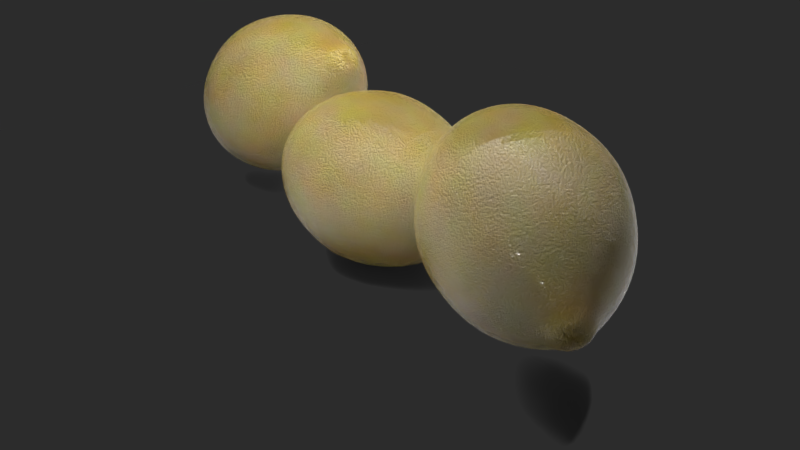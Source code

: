 # Source: lemon.blend  (saved by Blender 2.79.0; exported with 4.5.12 LTS)
import bpy
from mathutils import Matrix  # noqa: F401  (used for matrix-valued properties, if any)

bpy.ops.wm.read_factory_settings(use_empty=True)
scene = bpy.context.scene
scene.name = 'Scene'

# ---- collections
col_collection_1 = bpy.data.collections.new('Collection 1'); scene.collection.children.link(col_collection_1)

# ---- materials (node trees are filled in below, after node groups)
mat_material_002 = bpy.data.materials.new('Material.002')
mat_material_002.alpha_threshold = 0.0
mat_material_002.roughness = 0.5
mat_material_003 = bpy.data.materials.new('Material.003')
mat_material_003.alpha_threshold = 0.0
mat_material_003.roughness = 0.5

# ---- material node trees
mat_material_002.use_nodes = True; mat_material_002.node_tree.nodes.clear()
_N = mat_material_002.node_tree.nodes; _L = mat_material_002.node_tree.links
n0 = _N.new('ShaderNodeTexVoronoi'); n0.name = 'Voronoi Texture'; n0.location = (-335, 189)
n0.inputs[2].default_value = 400.0
n1 = _N.new('ShaderNodeTexVoronoi'); n1.name = 'Voronoi Texture.001'; n1.location = (-343, 7)
n1.inputs[2].default_value = 100.0
n2 = _N.new('ShaderNodeBsdfPrincipled'); n2.name = 'Principled BSDF'; n2.location = (149, 474)
n2.width = 150
n2.subsurface_method = 'BURLEY'
n2.inputs[2].default_value = 0.0
n2.inputs[3].default_value = 1.45
n2.inputs[9].default_value = (1.0, 1.0, 1.0)
n3 = _N.new('ShaderNodeOutputMaterial'); n3.name = 'Material Output'; n3.location = (535, 19)
n4 = _N.new('ShaderNodeMix'); n4.name = 'Mix'; n4.location = (-89, 136)
n4.data_type = 'RGBA'
n5 = _N.new('ShaderNodeInvert'); n5.name = 'Invert'; n5.location = (151, -59)
n6 = _N.new('ShaderNodeTexNoise'); n6.name = 'Noise Texture'; n6.location = (-339, 461)
n7 = _N.new('ShaderNodeMix'); n7.name = 'Mix.001'; n7.location = (-86, 458)
n7.data_type = 'RGBA'
n7.inputs[0].default_value = 0.8
n7.inputs[7].default_value = (0.5, 0.3426, 0.007646, 1.0)
n8 = _N.new('ShaderNodeDisplacement'); n8.name = 'Displacement'; n8.location = (0, 0)
n8.inputs[1].default_value = 0.0
n8.inputs[2].default_value = 0.1
n9 = _N.new('ShaderNodeMath'); n9.name = 'Math'; n9.location = (0, 0)
n9.operation = 'MULTIPLY'
n10 = _N.new('ShaderNodeMath'); n10.name = 'Math.001'; n10.location = (0, 0)
n10.operation = 'MULTIPLY'
_L.new(n2.outputs[0], n3.inputs[0])
_L.new(n4.outputs[2], n5.inputs[1])
_L.new(n6.outputs[1], n7.inputs[6])
_L.new(n7.outputs[2], n2.inputs[0])
_L.new(n5.outputs[0], n8.inputs[0])
_L.new(n8.outputs[0], n3.inputs[2])
_L.new(n9.outputs[0], n4.inputs[6])
_L.new(n0.outputs[0], n9.inputs[0])
_L.new(n0.outputs[0], n9.inputs[1])
_L.new(n10.outputs[0], n4.inputs[7])
_L.new(n1.outputs[0], n10.inputs[0])
_L.new(n1.outputs[0], n10.inputs[1])
n3.is_active_output = True
mat_material_003.use_nodes = True; mat_material_003.node_tree.nodes.clear()
_N = mat_material_003.node_tree.nodes; _L = mat_material_003.node_tree.links
n0 = _N.new('ShaderNodeOutputMaterial'); n0.name = 'Material Output'; n0.location = (300, 300)
n1 = _N.new('ShaderNodeEmission'); n1.name = 'Emission'; n1.location = (48, 296)
n1.inputs[0].default_value = (0.8, 0.8, 0.8, 1.0)
n1.inputs[1].default_value = 5.0
_L.new(n1.outputs[0], n0.inputs[0])
n0.is_active_output = True

# ---- world
world_world = bpy.data.worlds.new('World'); scene.world = world_world
world_world.use_nodes = True; world_world.node_tree.nodes.clear()
_N = world_world.node_tree.nodes; _L = world_world.node_tree.links
n0 = _N.new('ShaderNodeOutputWorld'); n0.name = 'World Output'; n0.location = (300, 300)
n1 = _N.new('ShaderNodeBackground'); n1.name = 'Background'; n1.location = (10, 300)
n1.inputs[0].default_value = (0.05088, 0.05088, 0.05088, 1.0)
n1.inputs[1].default_value = 0.5
_L.new(n1.outputs[0], n0.inputs[0])
n0.is_active_output = True
world_world.color = (0.05088, 0.05088, 0.05088)
world_world.use_sun_shadow = False
world_world.sun_shadow_jitter_overblur = 0.0
world_world.cycles.sampling_method = 'MANUAL'

# ---- cameras
cam_camera = bpy.data.cameras.new('Camera')
cam_camera.clip_end = 100.0
cam_camera.lens = 35.0
cam_camera.sensor_width = 32.0
cam_camera.sensor_height = 18.0
cam_camera.ortho_scale = 7.314
cam_camera.dof.focus_distance = 0.0

# ---- lights
light_lamp = bpy.data.lights.new('Lamp', 'POINT')
light_lamp.transmission_factor = 0.0
light_lamp.cutoff_distance = 30.0
light_lamp.energy = 100.0
light_lamp.shadow_buffer_clip_start = 1.001
light_lamp.shadow_soft_size = 0.1
light_lamp.shadow_maximum_resolution = 0.006
light_lamp.use_absolute_resolution = True

# ---- meshes
me_sphere = bpy.data.meshes.new('Sphere')
me_sphere.from_pydata([(1.197e-09, 0.7828, 0.7811), (0.0, 0.9239, 0.3827), (0.02463, 0.05947, 1.5), (0.2996, 0.7232, 0.7811), (0.3536, 0.8536, 0.3827), (0.04552, 0.04552, 1.5), (0.5535, 0.5535, 0.7811), (0.6533, 0.6533, 0.3827), (0.05947, 0.02463, 1.5), (0.7232, 0.2996, 0.7811), (0.8536, 0.3536, 0.3827), (0.06437, 3.084e-08, 1.5), (0.7828, 5.438e-08, 0.7811), (0.9239, 1.149e-08, 0.3827), (0.05947, -0.02463, 1.5), (0.7232, -0.2996, 0.7811), (0.8536, -0.3536, 0.3827), (0.04552, -0.04552, 1.5), (0.5535, -0.5535, 0.7811), (0.6533, -0.6533, 0.3827), (0.02463, -0.05947, 1.5), (0.2996, -0.7232, 0.7811), (0.3536, -0.8536, 0.3827), (-1.03e-08, -0.06437, 1.5), (-2.937e-07, -0.7828, 0.7811), (-2.962e-07, -0.9239, 0.3827), (-0.02463, -0.05947, 1.5), (-0.2996, -0.7232, 0.7811), (-0.3536, -0.8536, 0.3827), (-0.04552, -0.04552, 1.5), (-0.5535, -0.5535, 0.7811), (-0.6533, -0.6533, 0.3827), (-0.05947, -0.02463, 1.5), (-0.7232, -0.2996, 0.7811), (-0.8536, -0.3536, 0.3827), (-0.06437, 5.089e-08, 1.5), (-0.7828, 5.163e-07, 0.7811), (-0.9239, 5.181e-07, 0.3827), (-0.05947, 0.02463, 1.5), (-0.7232, 0.2996, 0.7811), (-0.8536, 0.3536, 0.3827), (-0.04552, 0.04552, 1.5), (-0.5535, 0.5535, 0.7811), (-0.6533, 0.6533, 0.3827), (-0.02463, 0.05947, 1.5), (-0.2996, 0.7232, 0.7811), (-0.3536, 0.8536, 0.3827), (-6.75e-14, 5.063e-14, 1.456), (1.977e-08, 0.06437, 1.5), (0.03941, 0.1191, 1.487), (0.08387, 0.2025, 1.346), (0.1825, 0.4405, 1.138), (0.07793, 0.09334, 1.487), (0.155, 0.155, 1.346), (0.3372, 0.3372, 1.138), (0.1037, 0.05481, 1.487), (0.2025, 0.08387, 1.346), (0.4405, 0.1825, 1.138), (0.1127, 0.009364, 1.487), (0.2192, 4.437e-08, 1.346), (0.4768, 3.989e-08, 1.138), (0.1037, -0.03608, 1.487), (0.2025, -0.08387, 1.346), (0.4405, -0.1825, 1.138), (0.07793, -0.07461, 1.487), (0.155, -0.155, 1.346), (0.3372, -0.3372, 1.138), (0.03941, -0.1004, 1.487), (0.08387, -0.2025, 1.346), (0.1825, -0.4405, 1.138), (-0.006041, -0.1094, 1.487), (-6.918e-08, -0.2192, 1.346), (-1.707e-07, -0.4768, 1.138), (-0.05149, -0.1004, 1.487), (-0.08387, -0.2025, 1.346), (-0.1825, -0.4405, 1.138), (-0.09001, -0.07461, 1.487), (-0.155, -0.155, 1.346), (-0.3372, -0.3372, 1.138), (-0.1158, -0.03608, 1.487), (-0.2025, -0.08387, 1.346), (-0.4405, -0.1825, 1.138), (-0.1248, 0.009364, 1.487), (-0.2192, 1.548e-07, 1.346), (-0.4768, 3.056e-07, 1.138), (-0.1158, 0.05481, 1.487), (-0.2025, 0.08387, 1.346), (-0.4405, 0.1825, 1.138), (-0.09001, 0.09334, 1.487), (-0.155, 0.155, 1.346), (-0.3372, 0.3372, 1.138), (-0.05149, 0.1191, 1.487), (-0.08387, 0.2025, 1.346), (-0.1825, 0.4405, 1.138), (-0.00604, 0.1281, 1.487), (1.953e-08, 0.2192, 1.346), (1.407e-08, 0.4768, 1.138), (1.197e-09, 0.7828, -0.7811), (0.0, 0.9239, -0.3827), (0.02463, 0.05947, -1.5), (0.2996, 0.7232, -0.7811), (0.3536, 0.8536, -0.3827), (0.3827, 0.9239, 0.0), (0.04552, 0.04552, -1.5), (0.5535, 0.5535, -0.7811), (0.6533, 0.6533, -0.3827), (0.7071, 0.7071, 0.0), (0.05947, 0.02463, -1.5), (0.7232, 0.2996, -0.7811), (0.8536, 0.3536, -0.3827), (0.9239, 0.3827, 0.0), (0.06437, 3.084e-08, -1.5), (0.7828, 5.438e-08, -0.7811), (0.9239, 1.149e-08, -0.3827), (1.0, 1.149e-08, 0.0), (0.05947, -0.02463, -1.5), (0.7232, -0.2996, -0.7811), (0.8536, -0.3536, -0.3827), (0.9239, -0.3827, 0.0), (0.04552, -0.04552, -1.5), (0.5535, -0.5535, -0.7811), (0.6533, -0.6533, -0.3827), (0.7071, -0.7071, 0.0), (0.02463, -0.05947, -1.5), (0.2996, -0.7232, -0.7811), (0.3536, -0.8536, -0.3827), (0.3827, -0.9239, 0.0), (-1.03e-08, -0.06437, -1.5), (-2.937e-07, -0.7828, -0.7811), (-2.962e-07, -0.9239, -0.3827), (-3.26e-07, -1.0, 0.0), (-0.02463, -0.05947, -1.5), (-0.2996, -0.7232, -0.7811), (-0.3536, -0.8536, -0.3827), (-0.3827, -0.9239, 0.0), (-0.04552, -0.04552, -1.5), (-0.5535, -0.5535, -0.7811), (-0.6533, -0.6533, -0.3827), (-0.7071, -0.7071, 0.0), (-0.05947, -0.02463, -1.5), (-0.7232, -0.2996, -0.7811), (-0.8536, -0.3536, -0.3827), (-0.9239, -0.3827, 0.0), (-0.06437, 5.089e-08, -1.5), (-0.7828, 5.163e-07, -0.7811), (-0.9239, 5.181e-07, -0.3827), (-1.0, 6.075e-07, 0.0), (-0.05947, 0.02463, -1.5), (-0.7232, 0.2996, -0.7811), (-0.8536, 0.3536, -0.3827), (-0.9239, 0.3827, 0.0), (-0.04552, 0.04552, -1.5), (-0.5535, 0.5535, -0.7811), (-0.6533, 0.6533, -0.3827), (-0.7071, 0.7071, 0.0), (-0.02463, 0.05947, -1.5), (-0.2996, 0.7232, -0.7811), (-0.3536, 0.8536, -0.3827), (-0.3827, 0.9239, 0.0), (-6.75e-14, 5.063e-14, -1.456), (1.977e-08, 0.06437, -1.5), (6.575e-07, 1.0, 0.0), (0.03941, 0.1191, -1.487), (0.08387, 0.2025, -1.346), (0.1825, 0.4405, -1.138), (0.07793, 0.09334, -1.487), (0.155, 0.155, -1.346), (0.3372, 0.3372, -1.138), (0.1037, 0.05481, -1.487), (0.2025, 0.08387, -1.346), (0.4405, 0.1825, -1.138), (0.1127, 0.009364, -1.487), (0.2192, 4.437e-08, -1.346), (0.4768, 3.989e-08, -1.138), (0.1037, -0.03608, -1.487), (0.2025, -0.08387, -1.346), (0.4405, -0.1825, -1.138), (0.07793, -0.07461, -1.487), (0.155, -0.155, -1.346), (0.3372, -0.3372, -1.138), (0.03941, -0.1004, -1.487), (0.08387, -0.2025, -1.346), (0.1825, -0.4405, -1.138), (-0.006041, -0.1094, -1.487), (-6.918e-08, -0.2192, -1.346), (-1.707e-07, -0.4768, -1.138), (-0.05149, -0.1004, -1.487), (-0.08387, -0.2025, -1.346), (-0.1825, -0.4405, -1.138), (-0.09001, -0.07461, -1.487), (-0.155, -0.155, -1.346), (-0.3372, -0.3372, -1.138), (-0.1158, -0.03608, -1.487), (-0.2025, -0.08387, -1.346), (-0.4405, -0.1825, -1.138), (-0.1248, 0.009364, -1.487), (-0.2192, 1.548e-07, -1.346), (-0.4768, 3.056e-07, -1.138), (-0.1158, 0.05481, -1.487), (-0.2025, 0.08387, -1.346), (-0.4405, 0.1825, -1.138), (-0.09001, 0.09334, -1.487), (-0.155, 0.155, -1.346), (-0.3372, 0.3372, -1.138), (-0.05149, 0.1191, -1.487), (-0.08387, 0.2025, -1.346), (-0.1825, 0.4405, -1.138), (-0.00604, 0.1281, -1.487), (1.953e-08, 0.2192, -1.346), (1.407e-08, 0.4768, -1.138)], [], [(48, 47, 2), (161, 1, 4, 102), (94, 48, 2, 49), (1, 0, 3, 4), (102, 4, 7, 106), (49, 2, 5, 52), (4, 3, 6, 7), (2, 47, 5), (7, 6, 9, 10), (5, 47, 8), (106, 7, 10, 110), (52, 5, 8, 55), (10, 9, 12, 13), (8, 47, 11), (110, 10, 13, 114), (55, 8, 11, 58), (114, 13, 16, 118), (58, 11, 14, 61), (13, 12, 15, 16), (11, 47, 14), (61, 14, 17, 64), (16, 15, 18, 19), (14, 47, 17), (118, 16, 19, 122), (19, 18, 21, 22), (17, 47, 20), (122, 19, 22, 126), (64, 17, 20, 67), (20, 47, 23), (126, 22, 25, 130), (67, 20, 23, 70), (22, 21, 24, 25), (130, 25, 28, 134), (70, 23, 26, 73), (25, 24, 27, 28), (23, 47, 26), (28, 27, 30, 31), (26, 47, 29), (134, 28, 31, 138), (73, 26, 29, 76), (31, 30, 33, 34), (29, 47, 32), (138, 31, 34, 142), (76, 29, 32, 79), (142, 34, 37, 146), (79, 32, 35, 82), (34, 33, 36, 37), (32, 47, 35), (146, 37, 40, 150), (82, 35, 38, 85), (37, 36, 39, 40), (35, 47, 38), (40, 39, 42, 43), (38, 47, 41), (150, 40, 43, 154), (85, 38, 41, 88), (43, 42, 45, 46), (41, 47, 44), (154, 43, 46, 158), (88, 41, 44, 91), (158, 46, 1, 161), (91, 44, 48, 94), (46, 45, 0, 1), (44, 47, 48), (45, 93, 96, 0), (93, 92, 95, 96), (92, 91, 94, 95), (42, 90, 93, 45), (90, 89, 92, 93), (89, 88, 91, 92), (39, 87, 90, 42), (87, 86, 89, 90), (86, 85, 88, 89), (36, 84, 87, 39), (84, 83, 86, 87), (83, 82, 85, 86), (33, 81, 84, 36), (81, 80, 83, 84), (80, 79, 82, 83), (30, 78, 81, 33), (78, 77, 80, 81), (77, 76, 79, 80), (27, 75, 78, 30), (75, 74, 77, 78), (74, 73, 76, 77), (24, 72, 75, 27), (72, 71, 74, 75), (71, 70, 73, 74), (21, 69, 72, 24), (69, 68, 71, 72), (68, 67, 70, 71), (18, 66, 69, 21), (66, 65, 68, 69), (65, 64, 67, 68), (15, 63, 66, 18), (63, 62, 65, 66), (62, 61, 64, 65), (12, 60, 63, 15), (60, 59, 62, 63), (59, 58, 61, 62), (9, 57, 60, 12), (57, 56, 59, 60), (56, 55, 58, 59), (6, 54, 57, 9), (54, 53, 56, 57), (53, 52, 55, 56), (3, 51, 54, 6), (51, 50, 53, 54), (50, 49, 52, 53), (0, 96, 51, 3), (96, 95, 50, 51), (95, 94, 49, 50), (160, 99, 159), (161, 102, 101, 98), (207, 162, 99, 160), (98, 101, 100, 97), (102, 106, 105, 101), (162, 165, 103, 99), (101, 105, 104, 100), (99, 103, 159), (105, 109, 108, 104), (103, 107, 159), (106, 110, 109, 105), (165, 168, 107, 103), (109, 113, 112, 108), (107, 111, 159), (110, 114, 113, 109), (168, 171, 111, 107), (114, 118, 117, 113), (171, 174, 115, 111), (113, 117, 116, 112), (111, 115, 159), (174, 177, 119, 115), (117, 121, 120, 116), (115, 119, 159), (118, 122, 121, 117), (121, 125, 124, 120), (119, 123, 159), (122, 126, 125, 121), (177, 180, 123, 119), (123, 127, 159), (126, 130, 129, 125), (180, 183, 127, 123), (125, 129, 128, 124), (130, 134, 133, 129), (183, 186, 131, 127), (129, 133, 132, 128), (127, 131, 159), (133, 137, 136, 132), (131, 135, 159), (134, 138, 137, 133), (186, 189, 135, 131), (137, 141, 140, 136), (135, 139, 159), (138, 142, 141, 137), (189, 192, 139, 135), (142, 146, 145, 141), (192, 195, 143, 139), (141, 145, 144, 140), (139, 143, 159), (146, 150, 149, 145), (195, 198, 147, 143), (145, 149, 148, 144), (143, 147, 159), (149, 153, 152, 148), (147, 151, 159), (150, 154, 153, 149), (198, 201, 151, 147), (153, 157, 156, 152), (151, 155, 159), (154, 158, 157, 153), (201, 204, 155, 151), (158, 161, 98, 157), (204, 207, 160, 155), (157, 98, 97, 156), (155, 160, 159), (156, 97, 209, 206), (206, 209, 208, 205), (205, 208, 207, 204), (152, 156, 206, 203), (203, 206, 205, 202), (202, 205, 204, 201), (148, 152, 203, 200), (200, 203, 202, 199), (199, 202, 201, 198), (144, 148, 200, 197), (197, 200, 199, 196), (196, 199, 198, 195), (140, 144, 197, 194), (194, 197, 196, 193), (193, 196, 195, 192), (136, 140, 194, 191), (191, 194, 193, 190), (190, 193, 192, 189), (132, 136, 191, 188), (188, 191, 190, 187), (187, 190, 189, 186), (128, 132, 188, 185), (185, 188, 187, 184), (184, 187, 186, 183), (124, 128, 185, 182), (182, 185, 184, 181), (181, 184, 183, 180), (120, 124, 182, 179), (179, 182, 181, 178), (178, 181, 180, 177), (116, 120, 179, 176), (176, 179, 178, 175), (175, 178, 177, 174), (112, 116, 176, 173), (173, 176, 175, 172), (172, 175, 174, 171), (108, 112, 173, 170), (170, 173, 172, 169), (169, 172, 171, 168), (104, 108, 170, 167), (167, 170, 169, 166), (166, 169, 168, 165), (100, 104, 167, 164), (164, 167, 166, 163), (163, 166, 165, 162), (97, 100, 164, 209), (209, 164, 163, 208), (208, 163, 162, 207)])
me_sphere.polygons.foreach_set('use_smooth', [True] * 224)
me_sphere.materials.append(mat_material_002)
me_sphere.use_remesh_preserve_volume = False
me_sphere.use_remesh_preserve_attributes = False
me_sphere.use_mirror_vertex_groups = False
me_sphere.update()
me_plane_002 = bpy.data.meshes.new('Plane.002')
me_plane_002.from_pydata([(-1.0, -1.0, 0.0), (1.0, -1.0, 0.0), (-1.0, 1.0, 0.0), (1.0, 1.0, 0.0)], [], [(0, 1, 3, 2)])
me_plane_002.use_remesh_preserve_volume = False
me_plane_002.use_remesh_preserve_attributes = False
me_plane_002.use_mirror_vertex_groups = False
me_plane_002.update()
me_plane = bpy.data.meshes.new('Plane')
me_plane.from_pydata([(-1.0, -1.0, 0.0), (1.0, -1.0, 0.0), (-1.0, 1.0, 0.0), (1.0, 1.0, 0.0)], [], [(0, 1, 3, 2)])
me_plane.materials.append(mat_material_003)
me_plane.use_remesh_preserve_volume = False
me_plane.use_remesh_preserve_attributes = False
me_plane.use_mirror_vertex_groups = False
me_plane.update()

# ---- objects
ob_sphere_002 = bpy.data.objects.new('Sphere.002', me_sphere)
ob_sphere_001 = bpy.data.objects.new('Sphere.001', me_sphere)
ob_plane_001 = bpy.data.objects.new('Plane.001', me_plane_002)
ob_plane = bpy.data.objects.new('Plane', me_plane)
ob_sphere = bpy.data.objects.new('Sphere', me_sphere)
ob_lamp = bpy.data.objects.new('Lamp', light_lamp)
ob_camera = bpy.data.objects.new('Camera', cam_camera)

# ---- transforms, parenting, visibility, modifiers, constraints
ob_sphere_002.location = (-2.099, 0.3259, 1.564)
ob_sphere_002.rotation_euler = (1.843e-07, 1.051, 3.141e-07)
ob_sphere_002.lineart.crease_threshold = 0.0
_m = ob_sphere_002.modifiers.new('Subsurf', 'SUBSURF')
_m.uv_smooth = 'PRESERVE_CORNERS'
_m.quality = 2
_m.levels = 2
_m.show_only_control_edges = False
_m = ob_sphere_002.modifiers.new('Displace', 'DISPLACE')
_m.strength = 0.2
ob_sphere_001.location = (2.754, -0.4195, 1.595)
ob_sphere_001.rotation_euler = (-2.163, 1.162, -2.707)
ob_sphere_001.lineart.crease_threshold = 0.0
_m = ob_sphere_001.modifiers.new('Subsurf', 'SUBSURF')
_m.uv_smooth = 'PRESERVE_CORNERS'
_m.quality = 2
_m.levels = 2
_m.show_only_control_edges = False
_m = ob_sphere_001.modifiers.new('Displace', 'DISPLACE')
_m.strength = 0.2
ob_plane_001.location = (0.0, 0.0, 0.0)
ob_plane_001.scale = (7.81, 7.81, 7.81)
ob_plane_001.is_shadow_catcher = True
ob_plane_001.lineart.crease_threshold = 0.0
ob_plane.location = (0.0, 0.0, 4.288)
ob_plane.scale = (2.679, 2.679, 2.679)
ob_plane.lineart.crease_threshold = 0.0
ob_sphere.location = (0.1821, 3.474e-08, 1.118)
ob_sphere.rotation_euler = (-1.77e-07, 1.571, 0.0)
ob_sphere.lineart.crease_threshold = 0.0
_m = ob_sphere.modifiers.new('Subsurf', 'SUBSURF')
_m.uv_smooth = 'PRESERVE_CORNERS'
_m.quality = 2
_m.levels = 2
_m.show_only_control_edges = False
_m = ob_sphere.modifiers.new('Displace', 'DISPLACE')
_m.strength = 0.2
ob_lamp.location = (4.076, 1.005, 5.904)
ob_lamp.rotation_euler = (0.6503, 0.05522, 1.866)
ob_lamp.lock_rotations_4d = False
ob_lamp.empty_display_type = 'ARROWS'
ob_lamp.color = (0.0, 0.0, 0.0, 0.0)
ob_lamp.lineart.crease_threshold = 0.0
ob_camera.location = (7.481, -6.508, 5.344)
ob_camera.rotation_euler = (1.109, 0.0, 0.8149)
ob_camera.lock_rotations_4d = False
ob_camera.empty_display_type = 'ARROWS'
ob_camera.color = (0.0, 0.0, 0.0, 0.0)
ob_camera.display_type = 'WIRE'
ob_camera.lineart.crease_threshold = 0.0

# ---- collection membership
col_collection_1.objects.link(ob_sphere_002)
col_collection_1.objects.link(ob_sphere_001)
col_collection_1.objects.link(ob_plane_001)
col_collection_1.objects.link(ob_plane)
col_collection_1.objects.link(ob_sphere)
col_collection_1.objects.link(ob_lamp)
col_collection_1.objects.link(ob_camera)

# ---- scene / render settings (as saved in the file)
scene.camera = ob_camera
scene.frame_start = 1; scene.frame_end = 250; scene.frame_set(1)
scene.render.engine = 'CYCLES'
scene.render.resolution_percentage = 50
scene.render.dither_intensity = 0.0
scene.cycles.use_denoising = False
scene.cycles.samples = 128
scene.cycles.sampling_pattern = 'TABULATED_SOBOL'
scene.cycles.use_adaptive_sampling = False
scene.cycles.use_light_tree = False
scene.cycles.blur_glossy = 0.0
scene.cycles.sample_clamp_indirect = 0.0
scene.view_settings.view_transform = 'Standard'
bpy.context.view_layer.update()
